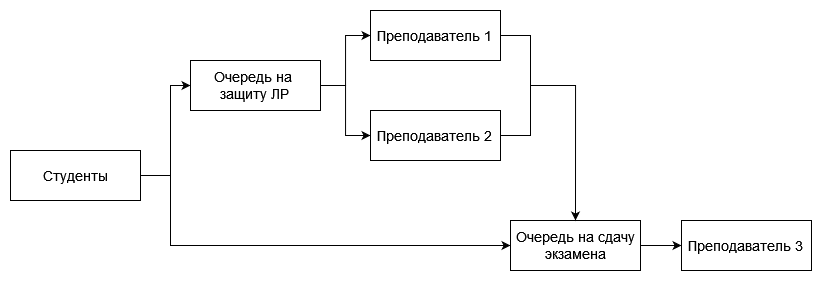

The diagram above was exported from draw.io. Its source (the exported page's mxGraphModel, read from the mxfile embedded in the PNG):
<mxGraphModel dx="989" dy="537" grid="1" gridSize="10" guides="1" tooltips="1" connect="1" arrows="1" fold="1" page="1" pageScale="1" pageWidth="827" pageHeight="1169" math="0" shadow="0">
  <root>
    <mxCell id="0" />
    <mxCell id="1" parent="0" />
    <mxCell id="1tgrghVV4ifvtG-GGftX-5" style="edgeStyle=orthogonalEdgeStyle;rounded=0;orthogonalLoop=1;jettySize=auto;html=1;exitX=1;exitY=0.5;exitDx=0;exitDy=0;entryX=0;entryY=0.5;entryDx=0;entryDy=0;fontSize=14;" edge="1" parent="1" source="1tgrghVV4ifvtG-GGftX-1" target="1tgrghVV4ifvtG-GGftX-3">
      <mxGeometry relative="1" as="geometry">
        <Array as="points">
          <mxPoint x="169" y="275" />
          <mxPoint x="169" y="185" />
        </Array>
      </mxGeometry>
    </mxCell>
    <mxCell id="1tgrghVV4ifvtG-GGftX-10" style="edgeStyle=orthogonalEdgeStyle;rounded=0;orthogonalLoop=1;jettySize=auto;html=1;exitX=1;exitY=0.5;exitDx=0;exitDy=0;entryX=0;entryY=0.5;entryDx=0;entryDy=0;fontSize=14;" edge="1" parent="1" source="1tgrghVV4ifvtG-GGftX-1" target="1tgrghVV4ifvtG-GGftX-4">
      <mxGeometry relative="1" as="geometry">
        <Array as="points">
          <mxPoint x="169" y="275" />
          <mxPoint x="169" y="345" />
        </Array>
      </mxGeometry>
    </mxCell>
    <mxCell id="1tgrghVV4ifvtG-GGftX-1" value="&lt;font style=&quot;font-size: 14px;&quot;&gt;Студенты&lt;/font&gt;" style="rounded=0;whiteSpace=wrap;html=1;" vertex="1" parent="1">
      <mxGeometry x="9" y="250" width="130" height="50" as="geometry" />
    </mxCell>
    <mxCell id="1tgrghVV4ifvtG-GGftX-7" value="" style="edgeStyle=orthogonalEdgeStyle;rounded=0;orthogonalLoop=1;jettySize=auto;html=1;fontSize=14;entryX=0;entryY=0.5;entryDx=0;entryDy=0;" edge="1" parent="1" source="1tgrghVV4ifvtG-GGftX-3" target="1tgrghVV4ifvtG-GGftX-6">
      <mxGeometry relative="1" as="geometry" />
    </mxCell>
    <mxCell id="1tgrghVV4ifvtG-GGftX-9" style="edgeStyle=orthogonalEdgeStyle;rounded=0;orthogonalLoop=1;jettySize=auto;html=1;exitX=1;exitY=0.5;exitDx=0;exitDy=0;entryX=0;entryY=0.5;entryDx=0;entryDy=0;fontSize=14;" edge="1" parent="1" source="1tgrghVV4ifvtG-GGftX-3" target="1tgrghVV4ifvtG-GGftX-8">
      <mxGeometry relative="1" as="geometry" />
    </mxCell>
    <mxCell id="1tgrghVV4ifvtG-GGftX-3" value="&lt;font style=&quot;font-size: 14px;&quot;&gt;Очередь на&amp;nbsp; защиту ЛР&lt;br&gt;&lt;/font&gt;" style="rounded=0;whiteSpace=wrap;html=1;" vertex="1" parent="1">
      <mxGeometry x="189" y="160" width="130" height="50" as="geometry" />
    </mxCell>
    <mxCell id="1tgrghVV4ifvtG-GGftX-16" style="edgeStyle=orthogonalEdgeStyle;rounded=0;orthogonalLoop=1;jettySize=auto;html=1;exitX=1;exitY=0.5;exitDx=0;exitDy=0;entryX=0;entryY=0.5;entryDx=0;entryDy=0;fontSize=14;" edge="1" parent="1" source="1tgrghVV4ifvtG-GGftX-4" target="1tgrghVV4ifvtG-GGftX-15">
      <mxGeometry relative="1" as="geometry" />
    </mxCell>
    <mxCell id="1tgrghVV4ifvtG-GGftX-4" value="&lt;font style=&quot;font-size: 14px;&quot;&gt;Очередь&lt;/font&gt;&lt;font style=&quot;font-size: 14px;&quot;&gt; на сдачу экзамена&lt;/font&gt;" style="rounded=0;whiteSpace=wrap;html=1;" vertex="1" parent="1">
      <mxGeometry x="509" y="320" width="130" height="50" as="geometry" />
    </mxCell>
    <mxCell id="1tgrghVV4ifvtG-GGftX-6" value="&lt;font style=&quot;font-size: 14px;&quot;&gt;Преподаватель 1&lt;br&gt;&lt;/font&gt;" style="rounded=0;whiteSpace=wrap;html=1;" vertex="1" parent="1">
      <mxGeometry x="369" y="110" width="130" height="50" as="geometry" />
    </mxCell>
    <mxCell id="1tgrghVV4ifvtG-GGftX-12" style="edgeStyle=orthogonalEdgeStyle;rounded=0;orthogonalLoop=1;jettySize=auto;html=1;exitX=1;exitY=0.5;exitDx=0;exitDy=0;fontSize=14;entryX=0.5;entryY=0;entryDx=0;entryDy=0;" edge="1" parent="1" source="1tgrghVV4ifvtG-GGftX-8" target="1tgrghVV4ifvtG-GGftX-4">
      <mxGeometry relative="1" as="geometry">
        <mxPoint x="499" y="230" as="sourcePoint" />
        <mxPoint x="579" y="345" as="targetPoint" />
        <Array as="points">
          <mxPoint x="529" y="235" />
          <mxPoint x="529" y="185" />
          <mxPoint x="574" y="185" />
        </Array>
      </mxGeometry>
    </mxCell>
    <mxCell id="1tgrghVV4ifvtG-GGftX-8" value="&lt;font style=&quot;font-size: 14px;&quot;&gt;Преподаватель 2&lt;br&gt;&lt;/font&gt;" style="rounded=0;whiteSpace=wrap;html=1;" vertex="1" parent="1">
      <mxGeometry x="369" y="210" width="130" height="50" as="geometry" />
    </mxCell>
    <mxCell id="1tgrghVV4ifvtG-GGftX-13" value="" style="endArrow=none;html=1;rounded=0;fontSize=14;exitX=1;exitY=0.5;exitDx=0;exitDy=0;" edge="1" parent="1" source="1tgrghVV4ifvtG-GGftX-6">
      <mxGeometry width="50" height="50" relative="1" as="geometry">
        <mxPoint x="469" y="220" as="sourcePoint" />
        <mxPoint x="529" y="190" as="targetPoint" />
        <Array as="points">
          <mxPoint x="529" y="135" />
        </Array>
      </mxGeometry>
    </mxCell>
    <mxCell id="1tgrghVV4ifvtG-GGftX-15" value="&lt;font style=&quot;font-size: 14px;&quot;&gt;Преподаватель 3&lt;br&gt;&lt;/font&gt;" style="rounded=0;whiteSpace=wrap;html=1;" vertex="1" parent="1">
      <mxGeometry x="680" y="320" width="130" height="50" as="geometry" />
    </mxCell>
  </root>
</mxGraphModel>